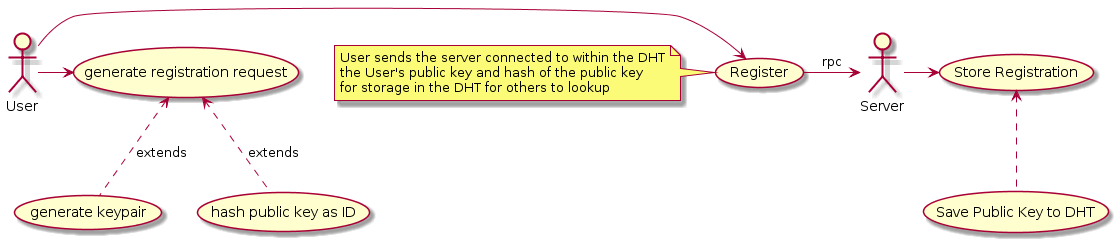

The diagram above was rendered by PlantUML. Its source (embedded in the PNG):
@startuml
User -> (generate registration request)
(generate registration request)<..(generate keypair):extends
(generate registration request)<..(hash public key as ID) :extends

User ->(Register)
(Register)->Server:rpc

Server -> (Store Registration)
(Store Registration) <.. (Save Public Key to DHT) 

note left of Register
  User sends the server connected to within the DHT
  the User's public key and hash of the public key
  for storage in the DHT for others to lookup
end note
@enduml